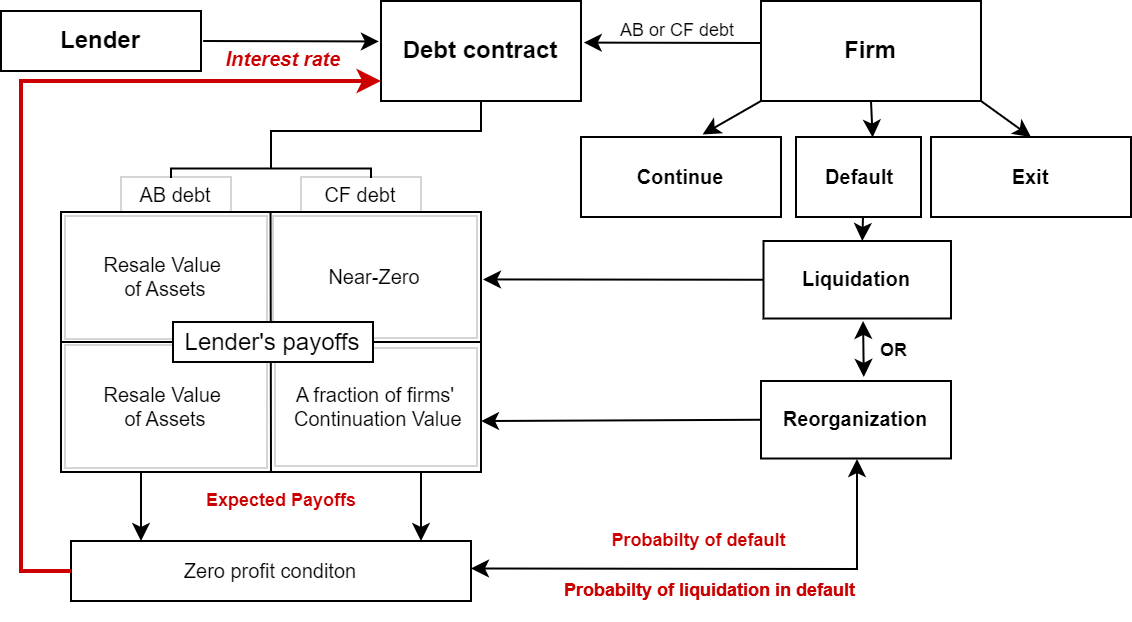

The diagram above was exported from draw.io. Its source (the exported page's mxGraphModel, read from the mxfile embedded in the PNG):
<mxGraphModel dx="1185" dy="683" grid="1" gridSize="1" guides="1" tooltips="1" connect="1" arrows="1" fold="1" page="1" pageScale="1" pageWidth="827" pageHeight="583" math="0" shadow="0">
  <root>
    <mxCell id="0" />
    <mxCell id="1" parent="0" />
    <mxCell id="2RLaKed8CW8V3-jQ6LAo-66" value="&lt;div style=&quot;font-size: 10px;&quot;&gt;&lt;span style=&quot;text-wrap: nowrap;&quot;&gt;AB debt&lt;/span&gt;&lt;/div&gt;" style="rounded=0;whiteSpace=wrap;html=1;fontSize=10;strokeWidth=0;" parent="1" vertex="1">
      <mxGeometry x="250" y="228" width="55" height="17.5" as="geometry" />
    </mxCell>
    <mxCell id="2RLaKed8CW8V3-jQ6LAo-68" value="&lt;div style=&quot;font-size: 10px;&quot;&gt;&lt;span style=&quot;text-wrap: nowrap;&quot;&gt;CF debt&lt;/span&gt;&lt;/div&gt;" style="rounded=0;whiteSpace=wrap;html=1;fontSize=10;strokeWidth=0;" parent="1" vertex="1">
      <mxGeometry x="340" y="228" width="60" height="17.5" as="geometry" />
    </mxCell>
    <mxCell id="2RLaKed8CW8V3-jQ6LAo-8" value="&lt;b&gt;Lender&lt;/b&gt;" style="rounded=0;whiteSpace=wrap;html=1;" parent="1" vertex="1">
      <mxGeometry x="190" y="145" width="100" height="30" as="geometry" />
    </mxCell>
    <mxCell id="2RLaKed8CW8V3-jQ6LAo-10" value="&lt;b&gt;Firm&lt;/b&gt;" style="rounded=0;whiteSpace=wrap;html=1;" parent="1" vertex="1">
      <mxGeometry x="570" y="140" width="110" height="50" as="geometry" />
    </mxCell>
    <mxCell id="2RLaKed8CW8V3-jQ6LAo-18" value="" style="endArrow=classic;html=1;rounded=0;exitX=0;exitY=1;exitDx=0;exitDy=0;entryX=0.608;entryY=-0.032;entryDx=0;entryDy=0;entryPerimeter=0;" parent="1" source="2RLaKed8CW8V3-jQ6LAo-10" target="2RLaKed8CW8V3-jQ6LAo-24" edge="1">
      <mxGeometry width="50" height="50" relative="1" as="geometry">
        <mxPoint x="607.8999999999999" y="170" as="sourcePoint" />
        <mxPoint x="550" y="210" as="targetPoint" />
      </mxGeometry>
    </mxCell>
    <mxCell id="2RLaKed8CW8V3-jQ6LAo-20" value="" style="endArrow=classic;html=1;rounded=0;entryX=-0.021;entryY=0.349;entryDx=0;entryDy=0;entryPerimeter=0;" parent="1" edge="1">
      <mxGeometry width="50" height="50" relative="1" as="geometry">
        <mxPoint x="291.05" y="160" as="sourcePoint" />
        <mxPoint x="378.9500000000001" y="160.23000000000005" as="targetPoint" />
      </mxGeometry>
    </mxCell>
    <mxCell id="2RLaKed8CW8V3-jQ6LAo-21" value="" style="endArrow=classic;html=1;rounded=0;entryX=0.613;entryY=0.007;entryDx=0;entryDy=0;entryPerimeter=0;exitX=0.5;exitY=1;exitDx=0;exitDy=0;" parent="1" source="2RLaKed8CW8V3-jQ6LAo-10" target="2RLaKed8CW8V3-jQ6LAo-25" edge="1">
      <mxGeometry width="50" height="50" relative="1" as="geometry">
        <mxPoint x="630" y="190" as="sourcePoint" />
        <mxPoint x="630" y="200" as="targetPoint" />
      </mxGeometry>
    </mxCell>
    <mxCell id="2RLaKed8CW8V3-jQ6LAo-24" value="&lt;font style=&quot;font-size: 10px;&quot;&gt;&lt;b&gt;Continue&lt;/b&gt;&lt;/font&gt;" style="rounded=0;whiteSpace=wrap;html=1;" parent="1" vertex="1">
      <mxGeometry x="480" y="208" width="100" height="40" as="geometry" />
    </mxCell>
    <mxCell id="2RLaKed8CW8V3-jQ6LAo-25" value="&lt;font style=&quot;font-size: 10px;&quot;&gt;&lt;b&gt;Default&lt;/b&gt;&lt;/font&gt;" style="rounded=0;whiteSpace=wrap;html=1;spacing=5;" parent="1" vertex="1">
      <mxGeometry x="587.5" y="208" width="62.5" height="40" as="geometry" />
    </mxCell>
    <mxCell id="2RLaKed8CW8V3-jQ6LAo-26" value="&lt;font style=&quot;font-size: 10px;&quot;&gt;&lt;b&gt;Exit&lt;/b&gt;&lt;/font&gt;" style="rounded=0;whiteSpace=wrap;html=1;fontStyle=0;align=center;fontColor=default;spacingBottom=0;spacingTop=0;" parent="1" vertex="1">
      <mxGeometry x="655" y="208" width="100" height="40" as="geometry" />
    </mxCell>
    <mxCell id="2RLaKed8CW8V3-jQ6LAo-36" value="" style="group;strokeWidth=3;" parent="1" vertex="1" connectable="0">
      <mxGeometry x="220" y="245.5" width="210" height="130" as="geometry" />
    </mxCell>
    <mxCell id="2RLaKed8CW8V3-jQ6LAo-31" value="" style="rounded=0;whiteSpace=wrap;html=1;shadow=0;" parent="2RLaKed8CW8V3-jQ6LAo-36" vertex="1">
      <mxGeometry width="210" height="130" as="geometry" />
    </mxCell>
    <mxCell id="2RLaKed8CW8V3-jQ6LAo-32" value="" style="endArrow=none;html=1;rounded=0;entryX=1;entryY=0.5;entryDx=0;entryDy=0;exitX=0;exitY=0.5;exitDx=0;exitDy=0;" parent="2RLaKed8CW8V3-jQ6LAo-36" source="2RLaKed8CW8V3-jQ6LAo-31" target="2RLaKed8CW8V3-jQ6LAo-31" edge="1">
      <mxGeometry width="50" height="50" relative="1" as="geometry">
        <mxPoint y="60.79188235294116" as="sourcePoint" />
        <mxPoint x="56.53846153846153" y="60.79188235294116" as="targetPoint" />
      </mxGeometry>
    </mxCell>
    <mxCell id="2RLaKed8CW8V3-jQ6LAo-35" value="" style="endArrow=none;html=1;rounded=0;entryX=0.5;entryY=1;entryDx=0;entryDy=0;" parent="2RLaKed8CW8V3-jQ6LAo-36" target="2RLaKed8CW8V3-jQ6LAo-31" edge="1">
      <mxGeometry width="50" height="50" relative="1" as="geometry">
        <mxPoint x="104.76576923076921" as="sourcePoint" />
        <mxPoint x="104.76576923076921" y="89.91400000000002" as="targetPoint" />
      </mxGeometry>
    </mxCell>
    <mxCell id="2RLaKed8CW8V3-jQ6LAo-69" value="&lt;div style=&quot;font-size: 10px;&quot;&gt;&lt;span style=&quot;text-wrap: nowrap; font-size: 10px;&quot;&gt;Resale Value&amp;nbsp;&lt;/span&gt;&lt;/div&gt;&lt;div style=&quot;font-size: 10px;&quot;&gt;&lt;span style=&quot;text-wrap: nowrap; font-size: 10px;&quot;&gt;of Assets&lt;/span&gt;&lt;/div&gt;" style="rounded=0;whiteSpace=wrap;html=1;fontSize=10;strokeWidth=0;" parent="2RLaKed8CW8V3-jQ6LAo-36" vertex="1">
      <mxGeometry x="2" y="2" width="101" height="61.5" as="geometry" />
    </mxCell>
    <mxCell id="2RLaKed8CW8V3-jQ6LAo-72" value="&lt;div style=&quot;font-size: 10px;&quot;&gt;&lt;span style=&quot;text-wrap: nowrap;&quot;&gt;Near-Zero&lt;/span&gt;&lt;/div&gt;" style="rounded=0;whiteSpace=wrap;html=1;fontSize=10;strokeWidth=0;" parent="2RLaKed8CW8V3-jQ6LAo-36" vertex="1">
      <mxGeometry x="106" y="2" width="102" height="61" as="geometry" />
    </mxCell>
    <mxCell id="2RLaKed8CW8V3-jQ6LAo-70" value="&lt;div style=&quot;font-size: 10px;&quot;&gt;&lt;span style=&quot;text-wrap: nowrap;&quot;&gt;A fraction of firms'&lt;/span&gt;&lt;/div&gt;&lt;div style=&quot;font-size: 10px;&quot;&gt;&lt;span style=&quot;text-wrap: nowrap;&quot;&gt;&amp;nbsp;Continuation Value&lt;/span&gt;&lt;/div&gt;" style="rounded=0;whiteSpace=wrap;html=1;fontSize=10;strokeWidth=0;" parent="2RLaKed8CW8V3-jQ6LAo-36" vertex="1">
      <mxGeometry x="107" y="68" width="101" height="59" as="geometry" />
    </mxCell>
    <mxCell id="RetFmfuNnY9FZolDd5Df-10" value="&lt;div style=&quot;font-size: 10px;&quot;&gt;&lt;span style=&quot;text-wrap: nowrap; font-size: 10px;&quot;&gt;Resale Value&amp;nbsp;&lt;/span&gt;&lt;/div&gt;&lt;div style=&quot;font-size: 10px;&quot;&gt;&lt;span style=&quot;text-wrap: nowrap; font-size: 10px;&quot;&gt;of Assets&lt;/span&gt;&lt;/div&gt;" style="rounded=0;whiteSpace=wrap;html=1;fontSize=10;strokeWidth=0;" parent="2RLaKed8CW8V3-jQ6LAo-36" vertex="1">
      <mxGeometry x="2" y="66.5" width="101" height="61.5" as="geometry" />
    </mxCell>
    <mxCell id="2RLaKed8CW8V3-jQ6LAo-39" value="Lender's payoffs" style="rounded=0;whiteSpace=wrap;html=1;strokeWidth=1;glass=0;" parent="2RLaKed8CW8V3-jQ6LAo-36" vertex="1">
      <mxGeometry x="56" y="55" width="100" height="20" as="geometry" />
    </mxCell>
    <mxCell id="RetFmfuNnY9FZolDd5Df-2" style="edgeStyle=orthogonalEdgeStyle;rounded=0;orthogonalLoop=1;jettySize=auto;html=1;exitX=0;exitY=0.5;exitDx=0;exitDy=0;" parent="1" source="2RLaKed8CW8V3-jQ6LAo-50" edge="1">
      <mxGeometry relative="1" as="geometry">
        <mxPoint x="590" y="279.42857142857144" as="targetPoint" />
      </mxGeometry>
    </mxCell>
    <mxCell id="2RLaKed8CW8V3-jQ6LAo-50" value="&lt;div style=&quot;font-size: 10px;&quot;&gt;&lt;span style=&quot;text-wrap: nowrap;&quot;&gt;&lt;b&gt;Liquidation&lt;/b&gt;&lt;/span&gt;&lt;/div&gt;" style="rounded=0;whiteSpace=wrap;html=1;fontSize=10;" parent="1" vertex="1">
      <mxGeometry x="571.25" y="260" width="93.75" height="38.75" as="geometry" />
    </mxCell>
    <mxCell id="2RLaKed8CW8V3-jQ6LAo-51" value="" style="endArrow=classic;html=1;rounded=0;exitX=0.536;exitY=0.992;exitDx=0;exitDy=0;exitPerimeter=0;entryX=0.527;entryY=0;entryDx=0;entryDy=0;entryPerimeter=0;" parent="1" source="2RLaKed8CW8V3-jQ6LAo-25" target="2RLaKed8CW8V3-jQ6LAo-50" edge="1">
      <mxGeometry width="50" height="50" relative="1" as="geometry">
        <mxPoint x="615.3875" y="247.99999999999997" as="sourcePoint" />
        <mxPoint x="615" y="260" as="targetPoint" />
      </mxGeometry>
    </mxCell>
    <mxCell id="2RLaKed8CW8V3-jQ6LAo-56" value="" style="endArrow=classic;html=1;rounded=0;entryX=1.014;entryY=0.416;entryDx=0;entryDy=0;entryPerimeter=0;" parent="1" target="2RLaKed8CW8V3-jQ6LAo-91" edge="1">
      <mxGeometry width="50" height="50" relative="1" as="geometry">
        <mxPoint x="570" y="161" as="sourcePoint" />
        <mxPoint x="485.30000000000007" y="149.43000000000004" as="targetPoint" />
      </mxGeometry>
    </mxCell>
    <mxCell id="2RLaKed8CW8V3-jQ6LAo-59" value="&lt;div style=&quot;font-size: 10px;&quot;&gt;&lt;span style=&quot;background-color: initial;&quot;&gt;&lt;b&gt;Reorganization&lt;/b&gt;&lt;/span&gt;&lt;br&gt;&lt;/div&gt;" style="rounded=0;whiteSpace=wrap;html=1;fontSize=10;" parent="1" vertex="1">
      <mxGeometry x="570" y="330" width="95" height="38.75" as="geometry" />
    </mxCell>
    <mxCell id="2RLaKed8CW8V3-jQ6LAo-61" value="" style="endArrow=classic;html=1;rounded=0;exitX=0;exitY=0.5;exitDx=0;exitDy=0;entryX=1;entryY=0.804;entryDx=0;entryDy=0;entryPerimeter=0;" parent="1" source="2RLaKed8CW8V3-jQ6LAo-59" target="2RLaKed8CW8V3-jQ6LAo-31" edge="1">
      <mxGeometry width="50" height="50" relative="1" as="geometry">
        <mxPoint x="585" y="389.18" as="sourcePoint" />
        <mxPoint x="430" y="389" as="targetPoint" />
      </mxGeometry>
    </mxCell>
    <mxCell id="2RLaKed8CW8V3-jQ6LAo-91" value="&lt;b&gt;Debt contract&lt;/b&gt;" style="rounded=0;whiteSpace=wrap;html=1;" parent="1" vertex="1">
      <mxGeometry x="380" y="140" width="100" height="50" as="geometry" />
    </mxCell>
    <mxCell id="2RLaKed8CW8V3-jQ6LAo-94" value="&lt;span style=&quot;font-family: Helvetica; font-variant-ligatures: normal; font-variant-caps: normal; letter-spacing: normal; orphans: 2; text-align: center; text-indent: 0px; text-transform: none; widows: 2; word-spacing: 0px; -webkit-text-stroke-width: 0px; white-space: normal; text-decoration-thickness: initial; text-decoration-style: initial; text-decoration-color: initial; float: none; display: inline !important;&quot;&gt;&lt;i style=&quot;&quot;&gt;&lt;font color=&quot;#cc0000&quot; style=&quot;font-size: 10px;&quot;&gt;&lt;b&gt;&amp;nbsp;Interest rate&amp;nbsp;&lt;/b&gt;&lt;/font&gt;&lt;/i&gt;&lt;/span&gt;" style="text;whiteSpace=wrap;html=1;labelBackgroundColor=none;" parent="1" vertex="1">
      <mxGeometry x="297.5" y="155" width="65" height="30" as="geometry" />
    </mxCell>
    <mxCell id="2RLaKed8CW8V3-jQ6LAo-95" value="" style="endArrow=classic;html=1;rounded=0;exitX=0;exitY=0.5;exitDx=0;exitDy=0;" parent="1" source="2RLaKed8CW8V3-jQ6LAo-50" edge="1">
      <mxGeometry width="50" height="50" relative="1" as="geometry">
        <mxPoint x="570" y="279" as="sourcePoint" />
        <mxPoint x="431" y="279.21" as="targetPoint" />
      </mxGeometry>
    </mxCell>
    <mxCell id="2RLaKed8CW8V3-jQ6LAo-100" value="" style="endArrow=classic;html=1;rounded=0;exitX=1;exitY=1;exitDx=0;exitDy=0;entryX=0.5;entryY=0;entryDx=0;entryDy=0;" parent="1" source="2RLaKed8CW8V3-jQ6LAo-10" target="2RLaKed8CW8V3-jQ6LAo-26" edge="1">
      <mxGeometry width="50" height="50" relative="1" as="geometry">
        <mxPoint x="659.9999999999999" y="170" as="sourcePoint" />
        <mxPoint x="720" y="210" as="targetPoint" />
      </mxGeometry>
    </mxCell>
    <mxCell id="2RLaKed8CW8V3-jQ6LAo-104" value="&lt;span style=&quot;color: rgb(0, 0, 0); font-family: Helvetica; font-variant-ligatures: normal; font-variant-caps: normal; font-weight: 400; letter-spacing: normal; orphans: 2; text-align: center; text-indent: 0px; text-transform: none; widows: 2; word-spacing: 0px; -webkit-text-stroke-width: 0px; white-space: normal; text-decoration-thickness: initial; text-decoration-style: initial; text-decoration-color: initial; float: none; display: inline !important;&quot;&gt;&lt;font style=&quot;font-size: 9px;&quot;&gt;AB or CF debt&lt;/font&gt;&lt;/span&gt;" style="text;whiteSpace=wrap;html=1;labelBackgroundColor=none;" parent="1" vertex="1">
      <mxGeometry x="497.5" y="140" width="65" height="25" as="geometry" />
    </mxCell>
    <mxCell id="RetFmfuNnY9FZolDd5Df-6" value="" style="endArrow=classic;startArrow=classic;html=1;rounded=0;exitX=0.541;exitY=-0.052;exitDx=0;exitDy=0;exitPerimeter=0;entryX=0.531;entryY=1.032;entryDx=0;entryDy=0;entryPerimeter=0;" parent="1" source="2RLaKed8CW8V3-jQ6LAo-59" target="2RLaKed8CW8V3-jQ6LAo-50" edge="1">
      <mxGeometry width="50" height="50" relative="1" as="geometry">
        <mxPoint x="605" y="340" as="sourcePoint" />
        <mxPoint x="655" y="290" as="targetPoint" />
      </mxGeometry>
    </mxCell>
    <mxCell id="QzIY9XTgDClYjkIHN1sd-10" value="" style="strokeWidth=1;html=1;shape=mxgraph.flowchart.annotation_2;align=left;labelPosition=right;pointerEvents=1;rotation=90;" parent="1" vertex="1">
      <mxGeometry x="320.25" y="173.75" width="9.5" height="100" as="geometry" />
    </mxCell>
    <mxCell id="QzIY9XTgDClYjkIHN1sd-12" value="" style="endArrow=none;html=1;rounded=0;entryX=0.5;entryY=1;entryDx=0;entryDy=0;exitX=0;exitY=0.5;exitDx=0;exitDy=0;exitPerimeter=0;" parent="1" source="QzIY9XTgDClYjkIHN1sd-10" target="2RLaKed8CW8V3-jQ6LAo-91" edge="1">
      <mxGeometry width="50" height="50" relative="1" as="geometry">
        <mxPoint x="381" y="240" as="sourcePoint" />
        <mxPoint x="431" y="190" as="targetPoint" />
        <Array as="points">
          <mxPoint x="325" y="205" />
          <mxPoint x="430" y="205" />
        </Array>
      </mxGeometry>
    </mxCell>
    <mxCell id="_pt0SaGm3_acIMTPioZO-1" value="&lt;div style=&quot;font-size: 10px;&quot;&gt;&lt;span style=&quot;background-color: initial;&quot;&gt;Zero profit conditon&lt;/span&gt;&lt;br&gt;&lt;/div&gt;" style="rounded=0;whiteSpace=wrap;html=1;fontSize=10;" parent="1" vertex="1">
      <mxGeometry x="225" y="410" width="200" height="30" as="geometry" />
    </mxCell>
    <mxCell id="_pt0SaGm3_acIMTPioZO-2" value="" style="endArrow=classic;html=1;rounded=0;exitX=0;exitY=0.5;exitDx=0;exitDy=0;" parent="1" edge="1">
      <mxGeometry width="50" height="50" relative="1" as="geometry">
        <mxPoint x="260" y="375.5" as="sourcePoint" />
        <mxPoint x="260" y="410" as="targetPoint" />
      </mxGeometry>
    </mxCell>
    <mxCell id="_pt0SaGm3_acIMTPioZO-3" value="&lt;font color=&quot;#cc0000&quot; style=&quot;font-size: 9px;&quot;&gt;&lt;b&gt;Expected Payoffs&lt;/b&gt;&lt;/font&gt;" style="text;html=1;align=center;verticalAlign=middle;resizable=0;points=[];autosize=1;strokeColor=none;fillColor=none;fontSize=9;" parent="1" vertex="1">
      <mxGeometry x="280" y="380" width="100" height="20" as="geometry" />
    </mxCell>
    <mxCell id="_pt0SaGm3_acIMTPioZO-4" value="" style="endArrow=classic;html=1;rounded=0;exitX=0;exitY=0.5;exitDx=0;exitDy=0;entryX=0.875;entryY=-0.011;entryDx=0;entryDy=0;entryPerimeter=0;" parent="1" edge="1">
      <mxGeometry width="50" height="50" relative="1" as="geometry">
        <mxPoint x="400" y="375.5" as="sourcePoint" />
        <mxPoint x="400" y="410" as="targetPoint" />
      </mxGeometry>
    </mxCell>
    <mxCell id="_pt0SaGm3_acIMTPioZO-6" value="&lt;font color=&quot;#cc0000&quot; style=&quot;font-size: 9px;&quot;&gt;&lt;b&gt;Probabilty of default&amp;nbsp;&lt;/b&gt;&lt;/font&gt;" style="text;html=1;align=center;verticalAlign=middle;resizable=0;points=[];autosize=1;strokeColor=none;fillColor=none;fontSize=9;" parent="1" vertex="1">
      <mxGeometry x="485" y="400" width="110" height="20" as="geometry" />
    </mxCell>
    <mxCell id="_pt0SaGm3_acIMTPioZO-8" value="&lt;span style=&quot;font-family: Helvetica; font-style: normal; font-variant-ligatures: normal; font-variant-caps: normal; letter-spacing: normal; orphans: 2; text-align: center; text-indent: 0px; text-transform: none; widows: 2; word-spacing: 0px; -webkit-text-stroke-width: 0px; white-space: nowrap; text-decoration-thickness: initial; text-decoration-style: initial; text-decoration-color: initial; float: none; display: inline !important;&quot;&gt;&lt;font color=&quot;#cc0000&quot; style=&quot;font-size: 9px;&quot;&gt;&lt;b style=&quot;&quot;&gt;Probabilty of liquidation in default&lt;/b&gt;&lt;/font&gt;&lt;/span&gt;" style="text;whiteSpace=wrap;html=1;" parent="1" vertex="1">
      <mxGeometry x="470" y="420" width="120" height="30" as="geometry" />
    </mxCell>
    <mxCell id="_pt0SaGm3_acIMTPioZO-9" value="&lt;span style=&quot;font-family: Helvetica; font-style: normal; font-variant-ligatures: normal; font-variant-caps: normal; letter-spacing: normal; orphans: 2; text-align: center; text-indent: 0px; text-transform: none; widows: 2; word-spacing: 0px; -webkit-text-stroke-width: 0px; white-space: nowrap; text-decoration-thickness: initial; text-decoration-style: initial; text-decoration-color: initial; float: none; display: inline !important;&quot;&gt;&lt;font color=&quot;#cc0000&quot; style=&quot;font-size: 9px;&quot;&gt;&lt;b style=&quot;&quot;&gt;Probabilty of liquidation in default&lt;/b&gt;&lt;/font&gt;&lt;/span&gt;" style="text;whiteSpace=wrap;html=1;" parent="1" vertex="1">
      <mxGeometry x="470" y="420" width="120" height="30" as="geometry" />
    </mxCell>
    <mxCell id="_pt0SaGm3_acIMTPioZO-10" value="" style="endArrow=classic;startArrow=classic;html=1;rounded=0;exitX=1;exitY=0.5;exitDx=0;exitDy=0;entryX=0.5;entryY=1;entryDx=0;entryDy=0;" parent="1" edge="1">
      <mxGeometry width="50" height="50" relative="1" as="geometry">
        <mxPoint x="425" y="423.7499999999999" as="sourcePoint" />
        <mxPoint x="618" y="369" as="targetPoint" />
        <Array as="points">
          <mxPoint x="618" y="424" />
        </Array>
      </mxGeometry>
    </mxCell>
    <mxCell id="_pt0SaGm3_acIMTPioZO-11" value="" style="endArrow=classic;html=1;rounded=0;exitX=0;exitY=0.5;exitDx=0;exitDy=0;fontColor=#CC0000;labelBorderColor=#CC0000;labelBackgroundColor=#CC0000;entryX=0;entryY=0.833;entryDx=0;entryDy=0;entryPerimeter=0;strokeColor=#CC0000;strokeWidth=2;" parent="1" edge="1">
      <mxGeometry width="50" height="50" relative="1" as="geometry">
        <mxPoint x="225" y="425" as="sourcePoint" />
        <mxPoint x="380" y="179.98000000000002" as="targetPoint" />
        <Array as="points">
          <mxPoint x="200" y="425" />
          <mxPoint x="200" y="330" />
          <mxPoint x="200" y="180" />
        </Array>
      </mxGeometry>
    </mxCell>
    <mxCell id="eGRJuqsD3QFYpSHYtOHU-2" value="&lt;span style=&quot;color: rgb(0, 0, 0); font-family: Helvetica; font-size: 9px; font-style: normal; font-variant-ligatures: normal; font-variant-caps: normal; letter-spacing: normal; orphans: 2; text-align: center; text-indent: 0px; text-transform: none; widows: 2; word-spacing: 0px; -webkit-text-stroke-width: 0px; white-space: normal; background-color: rgb(251, 251, 251); text-decoration-thickness: initial; text-decoration-style: initial; text-decoration-color: initial; float: none; display: inline !important;&quot;&gt;&lt;b&gt;OR&lt;/b&gt;&lt;/span&gt;" style="text;whiteSpace=wrap;html=1;" vertex="1" parent="1">
      <mxGeometry x="628" y="300" width="77" height="28" as="geometry" />
    </mxCell>
  </root>
</mxGraphModel>